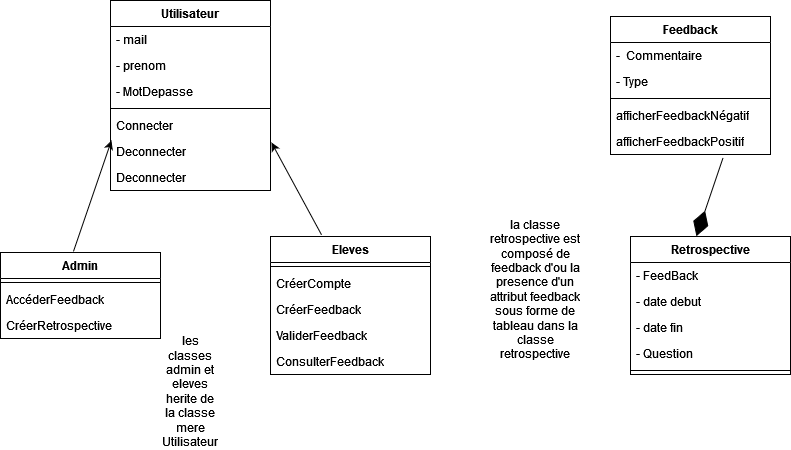

The diagram above was exported from draw.io. Its source (the exported page's mxGraphModel, read from the mxfile embedded in the PNG):
<mxGraphModel dx="985" dy="1537" grid="1" gridSize="10" guides="1" tooltips="1" connect="1" arrows="1" fold="1" page="1" pageScale="1" pageWidth="827" pageHeight="1169" math="0" shadow="0">
  <root>
    <mxCell id="0" />
    <mxCell id="1" parent="0" />
    <mxCell id="0DaC9Q_KrG7GiH8jk7UZ-1" value="Admin" style="swimlane;fontStyle=1;align=center;verticalAlign=top;childLayout=stackLayout;horizontal=1;startSize=26;horizontalStack=0;resizeParent=1;resizeParentMax=0;resizeLast=0;collapsible=1;marginBottom=0;whiteSpace=wrap;html=1;" parent="1" vertex="1">
      <mxGeometry x="20" y="236" width="160" height="86" as="geometry" />
    </mxCell>
    <mxCell id="0DaC9Q_KrG7GiH8jk7UZ-3" value="" style="line;strokeWidth=1;fillColor=none;align=left;verticalAlign=middle;spacingTop=-1;spacingLeft=3;spacingRight=3;rotatable=0;labelPosition=right;points=[];portConstraint=eastwest;strokeColor=inherit;" parent="0DaC9Q_KrG7GiH8jk7UZ-1" vertex="1">
      <mxGeometry y="26" width="160" height="8" as="geometry" />
    </mxCell>
    <mxCell id="0DaC9Q_KrG7GiH8jk7UZ-4" value="AccéderFeedback" style="text;strokeColor=none;fillColor=none;align=left;verticalAlign=top;spacingLeft=4;spacingRight=4;overflow=hidden;rotatable=0;points=[[0,0.5],[1,0.5]];portConstraint=eastwest;whiteSpace=wrap;html=1;" parent="0DaC9Q_KrG7GiH8jk7UZ-1" vertex="1">
      <mxGeometry y="34" width="160" height="26" as="geometry" />
    </mxCell>
    <mxCell id="eqc-UVCiTP2pBrj9PuXu-1" value="CréerRetrospective" style="text;strokeColor=none;fillColor=none;align=left;verticalAlign=top;spacingLeft=4;spacingRight=4;overflow=hidden;rotatable=0;points=[[0,0.5],[1,0.5]];portConstraint=eastwest;whiteSpace=wrap;html=1;" parent="0DaC9Q_KrG7GiH8jk7UZ-1" vertex="1">
      <mxGeometry y="60" width="160" height="26" as="geometry" />
    </mxCell>
    <mxCell id="0DaC9Q_KrG7GiH8jk7UZ-5" value="Eleves" style="swimlane;fontStyle=1;align=center;verticalAlign=top;childLayout=stackLayout;horizontal=1;startSize=26;horizontalStack=0;resizeParent=1;resizeParentMax=0;resizeLast=0;collapsible=1;marginBottom=0;whiteSpace=wrap;html=1;" parent="1" vertex="1">
      <mxGeometry x="290" y="220" width="160" height="138" as="geometry" />
    </mxCell>
    <mxCell id="0DaC9Q_KrG7GiH8jk7UZ-7" value="" style="line;strokeWidth=1;fillColor=none;align=left;verticalAlign=middle;spacingTop=-1;spacingLeft=3;spacingRight=3;rotatable=0;labelPosition=right;points=[];portConstraint=eastwest;strokeColor=inherit;" parent="0DaC9Q_KrG7GiH8jk7UZ-5" vertex="1">
      <mxGeometry y="26" width="160" height="8" as="geometry" />
    </mxCell>
    <mxCell id="0DaC9Q_KrG7GiH8jk7UZ-12" value="CréerCompte" style="text;strokeColor=none;fillColor=none;align=left;verticalAlign=top;spacingLeft=4;spacingRight=4;overflow=hidden;rotatable=0;points=[[0,0.5],[1,0.5]];portConstraint=eastwest;whiteSpace=wrap;html=1;" parent="0DaC9Q_KrG7GiH8jk7UZ-5" vertex="1">
      <mxGeometry y="34" width="160" height="26" as="geometry" />
    </mxCell>
    <mxCell id="SozLcngCKevWr1r9RzH--1" value="CréerFeedback" style="text;strokeColor=none;fillColor=none;align=left;verticalAlign=top;spacingLeft=4;spacingRight=4;overflow=hidden;rotatable=0;points=[[0,0.5],[1,0.5]];portConstraint=eastwest;whiteSpace=wrap;html=1;" parent="0DaC9Q_KrG7GiH8jk7UZ-5" vertex="1">
      <mxGeometry y="60" width="160" height="26" as="geometry" />
    </mxCell>
    <mxCell id="SozLcngCKevWr1r9RzH--2" value="ValiderFeedback" style="text;strokeColor=none;fillColor=none;align=left;verticalAlign=top;spacingLeft=4;spacingRight=4;overflow=hidden;rotatable=0;points=[[0,0.5],[1,0.5]];portConstraint=eastwest;whiteSpace=wrap;html=1;" parent="0DaC9Q_KrG7GiH8jk7UZ-5" vertex="1">
      <mxGeometry y="86" width="160" height="26" as="geometry" />
    </mxCell>
    <mxCell id="kBZ445-PiQrGV9WW0EKI-3" value="ConsulterFeedback" style="text;strokeColor=none;fillColor=none;align=left;verticalAlign=top;spacingLeft=4;spacingRight=4;overflow=hidden;rotatable=0;points=[[0,0.5],[1,0.5]];portConstraint=eastwest;whiteSpace=wrap;html=1;" parent="0DaC9Q_KrG7GiH8jk7UZ-5" vertex="1">
      <mxGeometry y="112" width="160" height="26" as="geometry" />
    </mxCell>
    <mxCell id="0DaC9Q_KrG7GiH8jk7UZ-9" value="Utilisateur" style="swimlane;fontStyle=1;align=center;verticalAlign=top;childLayout=stackLayout;horizontal=1;startSize=26;horizontalStack=0;resizeParent=1;resizeParentMax=0;resizeLast=0;collapsible=1;marginBottom=0;whiteSpace=wrap;html=1;" parent="1" vertex="1">
      <mxGeometry x="130" y="-16" width="160" height="190" as="geometry" />
    </mxCell>
    <mxCell id="0DaC9Q_KrG7GiH8jk7UZ-10" value="- mail" style="text;strokeColor=none;fillColor=none;align=left;verticalAlign=top;spacingLeft=4;spacingRight=4;overflow=hidden;rotatable=0;points=[[0,0.5],[1,0.5]];portConstraint=eastwest;whiteSpace=wrap;html=1;" parent="0DaC9Q_KrG7GiH8jk7UZ-9" vertex="1">
      <mxGeometry y="26" width="160" height="26" as="geometry" />
    </mxCell>
    <mxCell id="lskQyiG3ATStPBcj0Tin-1" value="- prenom" style="text;strokeColor=none;fillColor=none;align=left;verticalAlign=top;spacingLeft=4;spacingRight=4;overflow=hidden;rotatable=0;points=[[0,0.5],[1,0.5]];portConstraint=eastwest;whiteSpace=wrap;html=1;" parent="0DaC9Q_KrG7GiH8jk7UZ-9" vertex="1">
      <mxGeometry y="52" width="160" height="26" as="geometry" />
    </mxCell>
    <mxCell id="0DaC9Q_KrG7GiH8jk7UZ-13" value="- MotDepasse" style="text;strokeColor=none;fillColor=none;align=left;verticalAlign=top;spacingLeft=4;spacingRight=4;overflow=hidden;rotatable=0;points=[[0,0.5],[1,0.5]];portConstraint=eastwest;whiteSpace=wrap;html=1;" parent="0DaC9Q_KrG7GiH8jk7UZ-9" vertex="1">
      <mxGeometry y="78" width="160" height="26" as="geometry" />
    </mxCell>
    <mxCell id="0DaC9Q_KrG7GiH8jk7UZ-11" value="" style="line;strokeWidth=1;fillColor=none;align=left;verticalAlign=middle;spacingTop=-1;spacingLeft=3;spacingRight=3;rotatable=0;labelPosition=right;points=[];portConstraint=eastwest;strokeColor=inherit;" parent="0DaC9Q_KrG7GiH8jk7UZ-9" vertex="1">
      <mxGeometry y="104" width="160" height="8" as="geometry" />
    </mxCell>
    <mxCell id="QRsctKivAWJJIdrBEWty-1" value="Connecter" style="text;strokeColor=none;fillColor=none;align=left;verticalAlign=top;spacingLeft=4;spacingRight=4;overflow=hidden;rotatable=0;points=[[0,0.5],[1,0.5]];portConstraint=eastwest;whiteSpace=wrap;html=1;" parent="0DaC9Q_KrG7GiH8jk7UZ-9" vertex="1">
      <mxGeometry y="112" width="160" height="26" as="geometry" />
    </mxCell>
    <mxCell id="LHegI1-syJRZYE2PYV-8-1" value="Deconnecter" style="text;strokeColor=none;fillColor=none;align=left;verticalAlign=top;spacingLeft=4;spacingRight=4;overflow=hidden;rotatable=0;points=[[0,0.5],[1,0.5]];portConstraint=eastwest;whiteSpace=wrap;html=1;" vertex="1" parent="0DaC9Q_KrG7GiH8jk7UZ-9">
      <mxGeometry y="138" width="160" height="26" as="geometry" />
    </mxCell>
    <mxCell id="LHegI1-syJRZYE2PYV-8-2" value="Deconnecter" style="text;strokeColor=none;fillColor=none;align=left;verticalAlign=top;spacingLeft=4;spacingRight=4;overflow=hidden;rotatable=0;points=[[0,0.5],[1,0.5]];portConstraint=eastwest;whiteSpace=wrap;html=1;" vertex="1" parent="0DaC9Q_KrG7GiH8jk7UZ-9">
      <mxGeometry y="164" width="160" height="26" as="geometry" />
    </mxCell>
    <mxCell id="kBZ445-PiQrGV9WW0EKI-1" value="" style="endArrow=classic;html=1;rounded=0;exitX=0.456;exitY=-0.012;exitDx=0;exitDy=0;exitPerimeter=0;entryX=0.006;entryY=1.077;entryDx=0;entryDy=0;entryPerimeter=0;" parent="1" source="0DaC9Q_KrG7GiH8jk7UZ-1" target="QRsctKivAWJJIdrBEWty-1" edge="1">
      <mxGeometry width="50" height="50" relative="1" as="geometry">
        <mxPoint x="120" y="350" as="sourcePoint" />
        <mxPoint x="170" y="300" as="targetPoint" />
      </mxGeometry>
    </mxCell>
    <mxCell id="kBZ445-PiQrGV9WW0EKI-2" value="" style="endArrow=classic;html=1;rounded=0;exitX=0.319;exitY=-0.012;exitDx=0;exitDy=0;exitPerimeter=0;entryX=1.006;entryY=1.154;entryDx=0;entryDy=0;entryPerimeter=0;" parent="1" source="0DaC9Q_KrG7GiH8jk7UZ-5" target="QRsctKivAWJJIdrBEWty-1" edge="1">
      <mxGeometry width="50" height="50" relative="1" as="geometry">
        <mxPoint x="390" y="350" as="sourcePoint" />
        <mxPoint x="440" y="300" as="targetPoint" />
      </mxGeometry>
    </mxCell>
    <mxCell id="EavYl0tuMBq-FXjT_l7E-1" value="Feedback" style="swimlane;fontStyle=1;align=center;verticalAlign=top;childLayout=stackLayout;horizontal=1;startSize=26;horizontalStack=0;resizeParent=1;resizeParentMax=0;resizeLast=0;collapsible=1;marginBottom=0;whiteSpace=wrap;html=1;" parent="1" vertex="1">
      <mxGeometry x="630" width="160" height="138" as="geometry" />
    </mxCell>
    <mxCell id="EavYl0tuMBq-FXjT_l7E-2" value="-&amp;nbsp; Commentaire" style="text;strokeColor=none;fillColor=none;align=left;verticalAlign=top;spacingLeft=4;spacingRight=4;overflow=hidden;rotatable=0;points=[[0,0.5],[1,0.5]];portConstraint=eastwest;whiteSpace=wrap;html=1;" parent="EavYl0tuMBq-FXjT_l7E-1" vertex="1">
      <mxGeometry y="26" width="160" height="26" as="geometry" />
    </mxCell>
    <mxCell id="LHegI1-syJRZYE2PYV-8-3" value="- Type" style="text;strokeColor=none;fillColor=none;align=left;verticalAlign=top;spacingLeft=4;spacingRight=4;overflow=hidden;rotatable=0;points=[[0,0.5],[1,0.5]];portConstraint=eastwest;whiteSpace=wrap;html=1;" vertex="1" parent="EavYl0tuMBq-FXjT_l7E-1">
      <mxGeometry y="52" width="160" height="26" as="geometry" />
    </mxCell>
    <mxCell id="EavYl0tuMBq-FXjT_l7E-3" value="" style="line;strokeWidth=1;fillColor=none;align=left;verticalAlign=middle;spacingTop=-1;spacingLeft=3;spacingRight=3;rotatable=0;labelPosition=right;points=[];portConstraint=eastwest;strokeColor=inherit;" parent="EavYl0tuMBq-FXjT_l7E-1" vertex="1">
      <mxGeometry y="78" width="160" height="8" as="geometry" />
    </mxCell>
    <mxCell id="EavYl0tuMBq-FXjT_l7E-4" value="afficherFeedbackNégatif" style="text;strokeColor=none;fillColor=none;align=left;verticalAlign=top;spacingLeft=4;spacingRight=4;overflow=hidden;rotatable=0;points=[[0,0.5],[1,0.5]];portConstraint=eastwest;whiteSpace=wrap;html=1;" parent="EavYl0tuMBq-FXjT_l7E-1" vertex="1">
      <mxGeometry y="86" width="160" height="26" as="geometry" />
    </mxCell>
    <mxCell id="LHegI1-syJRZYE2PYV-8-4" value="afficherFeedbackPositif" style="text;strokeColor=none;fillColor=none;align=left;verticalAlign=top;spacingLeft=4;spacingRight=4;overflow=hidden;rotatable=0;points=[[0,0.5],[1,0.5]];portConstraint=eastwest;whiteSpace=wrap;html=1;" vertex="1" parent="EavYl0tuMBq-FXjT_l7E-1">
      <mxGeometry y="112" width="160" height="26" as="geometry" />
    </mxCell>
    <mxCell id="eqc-UVCiTP2pBrj9PuXu-2" value="Retrospective" style="swimlane;fontStyle=1;align=center;verticalAlign=top;childLayout=stackLayout;horizontal=1;startSize=26;horizontalStack=0;resizeParent=1;resizeParentMax=0;resizeLast=0;collapsible=1;marginBottom=0;whiteSpace=wrap;html=1;" parent="1" vertex="1">
      <mxGeometry x="650" y="220" width="160" height="138" as="geometry" />
    </mxCell>
    <mxCell id="KU-ohPmaZZlaTospWSpZ-3" value="- FeedBack" style="text;strokeColor=none;fillColor=none;align=left;verticalAlign=top;spacingLeft=4;spacingRight=4;overflow=hidden;rotatable=0;points=[[0,0.5],[1,0.5]];portConstraint=eastwest;whiteSpace=wrap;html=1;" parent="eqc-UVCiTP2pBrj9PuXu-2" vertex="1">
      <mxGeometry y="26" width="160" height="26" as="geometry" />
    </mxCell>
    <mxCell id="eqc-UVCiTP2pBrj9PuXu-3" value="- date debut" style="text;strokeColor=none;fillColor=none;align=left;verticalAlign=top;spacingLeft=4;spacingRight=4;overflow=hidden;rotatable=0;points=[[0,0.5],[1,0.5]];portConstraint=eastwest;whiteSpace=wrap;html=1;" parent="eqc-UVCiTP2pBrj9PuXu-2" vertex="1">
      <mxGeometry y="52" width="160" height="26" as="geometry" />
    </mxCell>
    <mxCell id="eqc-UVCiTP2pBrj9PuXu-7" value="- date fin" style="text;strokeColor=none;fillColor=none;align=left;verticalAlign=top;spacingLeft=4;spacingRight=4;overflow=hidden;rotatable=0;points=[[0,0.5],[1,0.5]];portConstraint=eastwest;whiteSpace=wrap;html=1;" parent="eqc-UVCiTP2pBrj9PuXu-2" vertex="1">
      <mxGeometry y="78" width="160" height="26" as="geometry" />
    </mxCell>
    <mxCell id="eqc-UVCiTP2pBrj9PuXu-6" value="- Question" style="text;strokeColor=none;fillColor=none;align=left;verticalAlign=top;spacingLeft=4;spacingRight=4;overflow=hidden;rotatable=0;points=[[0,0.5],[1,0.5]];portConstraint=eastwest;whiteSpace=wrap;html=1;" parent="eqc-UVCiTP2pBrj9PuXu-2" vertex="1">
      <mxGeometry y="104" width="160" height="26" as="geometry" />
    </mxCell>
    <mxCell id="eqc-UVCiTP2pBrj9PuXu-4" value="" style="line;strokeWidth=1;fillColor=none;align=left;verticalAlign=middle;spacingTop=-1;spacingLeft=3;spacingRight=3;rotatable=0;labelPosition=right;points=[];portConstraint=eastwest;strokeColor=inherit;" parent="eqc-UVCiTP2pBrj9PuXu-2" vertex="1">
      <mxGeometry y="130" width="160" height="8" as="geometry" />
    </mxCell>
    <mxCell id="KU-ohPmaZZlaTospWSpZ-2" value="" style="endArrow=diamondThin;endFill=1;endSize=24;html=1;rounded=0;exitX=0.704;exitY=1.117;exitDx=0;exitDy=0;exitPerimeter=0;entryX=0.412;entryY=-0.002;entryDx=0;entryDy=0;entryPerimeter=0;" parent="1" source="LHegI1-syJRZYE2PYV-8-4" target="eqc-UVCiTP2pBrj9PuXu-2" edge="1">
      <mxGeometry width="160" relative="1" as="geometry">
        <mxPoint x="570" y="240" as="sourcePoint" />
        <mxPoint x="730" y="240" as="targetPoint" />
      </mxGeometry>
    </mxCell>
    <mxCell id="LHegI1-syJRZYE2PYV-8-5" value="les classes admin et eleves herite de la classe mere Utilisateur" style="text;html=1;strokeColor=none;fillColor=none;align=center;verticalAlign=middle;whiteSpace=wrap;rounded=0;" vertex="1" parent="1">
      <mxGeometry x="180" y="360" width="60" height="30" as="geometry" />
    </mxCell>
    <mxCell id="LHegI1-syJRZYE2PYV-8-6" value="la classe retrospective est composé de feedback d'ou la presence d'un attribut feedback sous forme de tableau dans la classe retrospective" style="text;html=1;strokeColor=none;fillColor=none;align=center;verticalAlign=middle;whiteSpace=wrap;rounded=0;" vertex="1" parent="1">
      <mxGeometry x="500" y="236" width="110" height="74" as="geometry" />
    </mxCell>
  </root>
</mxGraphModel>